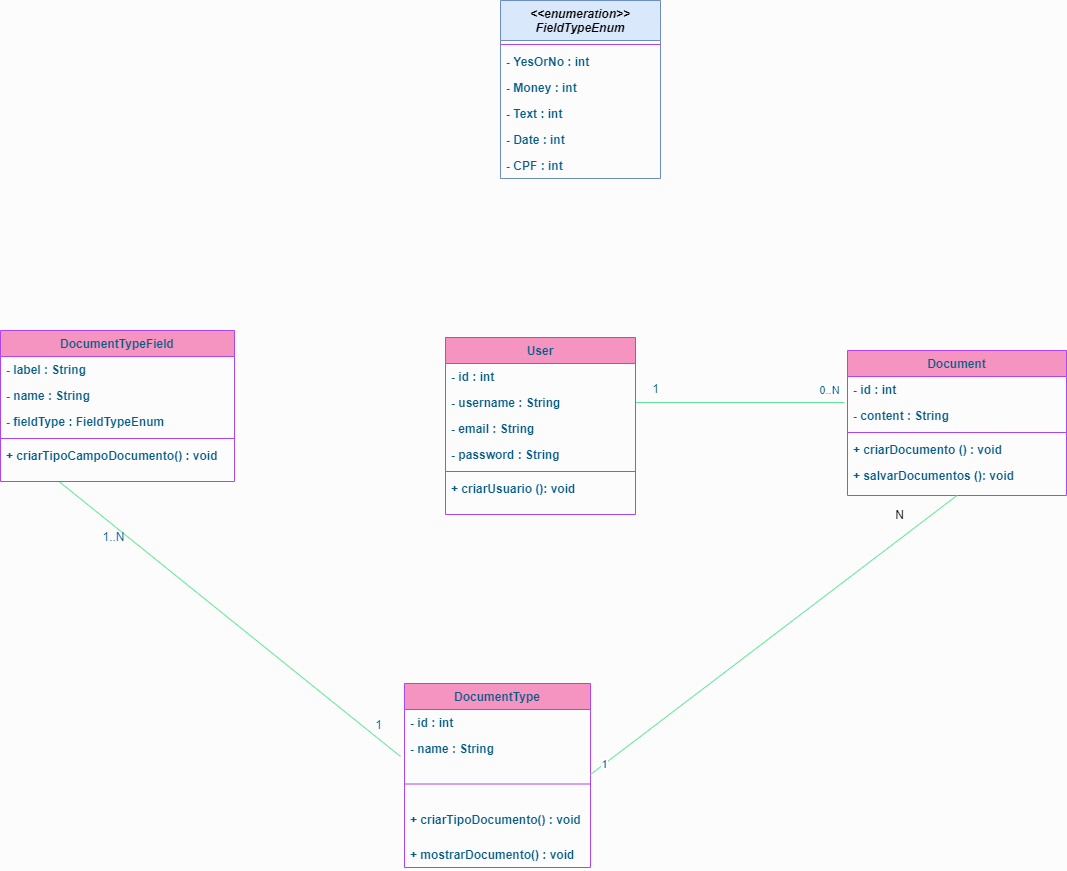

The diagram above was exported from draw.io. Its source (the exported page's mxGraphModel, read from the mxfile embedded in the PNG):
<mxGraphModel dx="1102" dy="1783" grid="0" gridSize="10" guides="1" tooltips="1" connect="1" arrows="1" fold="1" page="1" pageScale="1" pageWidth="827" pageHeight="1169" background="#FCFCFC" math="0" shadow="0">
  <root>
    <mxCell id="WIyWlLk6GJQsqaUBKTNV-0" />
    <mxCell id="WIyWlLk6GJQsqaUBKTNV-1" parent="WIyWlLk6GJQsqaUBKTNV-0" />
    <mxCell id="uzMGFxvSHJ5F-SQ5tDUI-9" value="DocumentType" style="swimlane;fontStyle=1;align=center;verticalAlign=top;childLayout=stackLayout;horizontal=1;startSize=26;horizontalStack=0;resizeParent=1;resizeLast=0;collapsible=1;marginBottom=0;rounded=0;shadow=0;strokeWidth=1;fillColor=#F694C1;strokeColor=#AF45ED;fontColor=#095C86;" parent="WIyWlLk6GJQsqaUBKTNV-1" vertex="1">
      <mxGeometry x="618" y="457" width="186" height="184" as="geometry">
        <mxRectangle x="130" y="380" width="160" height="26" as="alternateBounds" />
      </mxGeometry>
    </mxCell>
    <mxCell id="hbAj7K86QtnzhkLf3Bf1-23" value="- id : int" style="text;align=left;verticalAlign=top;spacingLeft=4;spacingRight=4;overflow=hidden;rotatable=0;points=[[0,0.5],[1,0.5]];portConstraint=eastwest;fontColor=#095C86;fontStyle=1" parent="uzMGFxvSHJ5F-SQ5tDUI-9" vertex="1">
      <mxGeometry y="26" width="186" height="26" as="geometry" />
    </mxCell>
    <mxCell id="uzMGFxvSHJ5F-SQ5tDUI-11" value="- name : String" style="text;align=left;verticalAlign=top;spacingLeft=4;spacingRight=4;overflow=hidden;rotatable=0;points=[[0,0.5],[1,0.5]];portConstraint=eastwest;fontColor=#095C86;fontStyle=1" parent="uzMGFxvSHJ5F-SQ5tDUI-9" vertex="1">
      <mxGeometry y="52" width="186" height="26" as="geometry" />
    </mxCell>
    <mxCell id="uzMGFxvSHJ5F-SQ5tDUI-14" value="" style="line;html=1;strokeWidth=1;align=left;verticalAlign=middle;spacingTop=-1;spacingLeft=3;spacingRight=3;rotatable=0;labelPosition=right;points=[];portConstraint=eastwest;fillColor=#F694C1;strokeColor=#AF45ED;fontColor=#095C86;fontStyle=1" parent="uzMGFxvSHJ5F-SQ5tDUI-9" vertex="1">
      <mxGeometry y="78" width="186" height="45" as="geometry" />
    </mxCell>
    <mxCell id="bsb4yUXLNiNglGAPF9Kp-10" value="+ criarTipoDocumento() : void" style="text;align=left;verticalAlign=top;spacingLeft=4;spacingRight=4;overflow=hidden;rotatable=0;points=[[0,0.5],[1,0.5]];portConstraint=eastwest;fontColor=#095C86;fontStyle=1" parent="uzMGFxvSHJ5F-SQ5tDUI-9" vertex="1">
      <mxGeometry y="123" width="186" height="35" as="geometry" />
    </mxCell>
    <mxCell id="bsb4yUXLNiNglGAPF9Kp-20" value="+ mostrarDocumento() : void" style="text;align=left;verticalAlign=top;spacingLeft=4;spacingRight=4;overflow=hidden;rotatable=0;points=[[0,0.5],[1,0.5]];portConstraint=eastwest;fontColor=#095C86;fontStyle=1" parent="uzMGFxvSHJ5F-SQ5tDUI-9" vertex="1">
      <mxGeometry y="158" width="186" height="26" as="geometry" />
    </mxCell>
    <mxCell id="uzMGFxvSHJ5F-SQ5tDUI-93" value="" style="endArrow=none;html=1;strokeColor=#60E696;fillColor=#F694C1;fontColor=#095C86;entryX=0;entryY=0.5;entryDx=0;entryDy=0;exitX=0.25;exitY=1;exitDx=0;exitDy=0;" parent="WIyWlLk6GJQsqaUBKTNV-1" source="zkfFHV4jXpPFQw0GAbJ--6" edge="1">
      <mxGeometry width="50" height="50" relative="1" as="geometry">
        <mxPoint x="267" y="297" as="sourcePoint" />
        <mxPoint x="614" y="530" as="targetPoint" />
      </mxGeometry>
    </mxCell>
    <mxCell id="uzMGFxvSHJ5F-SQ5tDUI-96" value="1" style="text;html=1;align=center;verticalAlign=middle;resizable=0;points=[];autosize=1;fontColor=#095C86;" parent="WIyWlLk6GJQsqaUBKTNV-1" vertex="1">
      <mxGeometry x="860" y="153" width="17" height="18" as="geometry" />
    </mxCell>
    <mxCell id="uzMGFxvSHJ5F-SQ5tDUI-98" value="1..N" style="text;html=1;align=center;verticalAlign=middle;resizable=0;points=[];autosize=1;fontColor=#095C86;" parent="WIyWlLk6GJQsqaUBKTNV-1" vertex="1">
      <mxGeometry x="311" y="301" width="32" height="18" as="geometry" />
    </mxCell>
    <mxCell id="uzMGFxvSHJ5F-SQ5tDUI-99" value="1" style="text;html=1;align=center;verticalAlign=middle;resizable=0;points=[];autosize=1;fontColor=#095C86;" parent="WIyWlLk6GJQsqaUBKTNV-1" vertex="1">
      <mxGeometry x="583" y="489" width="17" height="18" as="geometry" />
    </mxCell>
    <mxCell id="hbAj7K86QtnzhkLf3Bf1-7" value="" style="endArrow=none;html=1;strokeColor=#60E696;fillColor=#F694C1;fontColor=#095C86;exitX=-0.014;exitY=0;exitDx=0;exitDy=0;exitPerimeter=0;entryX=1;entryY=0.5;entryDx=0;entryDy=0;" parent="WIyWlLk6GJQsqaUBKTNV-1" target="uzMGFxvSHJ5F-SQ5tDUI-22" edge="1">
      <mxGeometry width="50" height="50" relative="1" as="geometry">
        <mxPoint x="1057.9339999999997" y="176" as="sourcePoint" />
        <mxPoint x="1163.17" y="-14.30600000000004" as="targetPoint" />
      </mxGeometry>
    </mxCell>
    <mxCell id="hbAj7K86QtnzhkLf3Bf1-8" value="0..N" style="edgeLabel;html=1;align=center;verticalAlign=middle;resizable=0;points=[];fontColor=#095C86;" parent="hbAj7K86QtnzhkLf3Bf1-7" vertex="1" connectable="0">
      <mxGeometry x="-0.7515" y="-5" relative="1" as="geometry">
        <mxPoint x="10.07" y="-7.869999999999999" as="offset" />
      </mxGeometry>
    </mxCell>
    <mxCell id="uzMGFxvSHJ5F-SQ5tDUI-15" value="Document" style="swimlane;fontStyle=1;align=center;verticalAlign=top;childLayout=stackLayout;horizontal=1;startSize=26;horizontalStack=0;resizeParent=1;resizeLast=0;collapsible=1;marginBottom=0;rounded=0;shadow=0;strokeWidth=1;fillColor=#F694C1;strokeColor=#AF45ED;fontColor=#095C86;" parent="WIyWlLk6GJQsqaUBKTNV-1" vertex="1">
      <mxGeometry x="1061" y="124" width="219" height="145" as="geometry">
        <mxRectangle x="130" y="380" width="160" height="26" as="alternateBounds" />
      </mxGeometry>
    </mxCell>
    <mxCell id="hbAj7K86QtnzhkLf3Bf1-13" value="- id : int" style="text;align=left;verticalAlign=top;spacingLeft=4;spacingRight=4;overflow=hidden;rotatable=0;points=[[0,0.5],[1,0.5]];portConstraint=eastwest;fontColor=#095C86;fontStyle=1" parent="uzMGFxvSHJ5F-SQ5tDUI-15" vertex="1">
      <mxGeometry y="26" width="219" height="26" as="geometry" />
    </mxCell>
    <mxCell id="uzMGFxvSHJ5F-SQ5tDUI-17" value="- content : String" style="text;align=left;verticalAlign=top;spacingLeft=4;spacingRight=4;overflow=hidden;rotatable=0;points=[[0,0.5],[1,0.5]];portConstraint=eastwest;fontColor=#095C86;fontStyle=1" parent="uzMGFxvSHJ5F-SQ5tDUI-15" vertex="1">
      <mxGeometry y="52" width="219" height="26" as="geometry" />
    </mxCell>
    <mxCell id="uzMGFxvSHJ5F-SQ5tDUI-18" value="" style="line;html=1;strokeWidth=1;align=left;verticalAlign=middle;spacingTop=-1;spacingLeft=3;spacingRight=3;rotatable=0;labelPosition=right;points=[];portConstraint=eastwest;fillColor=#F694C1;strokeColor=#AF45ED;fontColor=#095C86;fontStyle=1" parent="uzMGFxvSHJ5F-SQ5tDUI-15" vertex="1">
      <mxGeometry y="78" width="219" height="8" as="geometry" />
    </mxCell>
    <mxCell id="bsb4yUXLNiNglGAPF9Kp-9" value="+ criarDocumento () : void" style="text;align=left;verticalAlign=top;spacingLeft=4;spacingRight=4;overflow=hidden;rotatable=0;points=[[0,0.5],[1,0.5]];portConstraint=eastwest;fontColor=#095C86;fontStyle=1" parent="uzMGFxvSHJ5F-SQ5tDUI-15" vertex="1">
      <mxGeometry y="86" width="219" height="26" as="geometry" />
    </mxCell>
    <mxCell id="bsb4yUXLNiNglGAPF9Kp-21" value="+ salvarDocumentos (): void" style="text;align=left;verticalAlign=top;spacingLeft=4;spacingRight=4;overflow=hidden;rotatable=0;points=[[0,0.5],[1,0.5]];portConstraint=eastwest;fontColor=#095C86;fontStyle=1" parent="uzMGFxvSHJ5F-SQ5tDUI-15" vertex="1">
      <mxGeometry y="112" width="219" height="33" as="geometry" />
    </mxCell>
    <mxCell id="uzMGFxvSHJ5F-SQ5tDUI-21" value="User" style="swimlane;fontStyle=1;align=center;verticalAlign=top;childLayout=stackLayout;horizontal=1;startSize=26;horizontalStack=0;resizeParent=1;resizeLast=0;collapsible=1;marginBottom=0;rounded=0;shadow=0;strokeWidth=1;fillColor=#F694C1;strokeColor=#AF45ED;fontColor=#095C86;" parent="WIyWlLk6GJQsqaUBKTNV-1" vertex="1">
      <mxGeometry x="659" y="111" width="190" height="177" as="geometry">
        <mxRectangle x="130" y="380" width="160" height="26" as="alternateBounds" />
      </mxGeometry>
    </mxCell>
    <mxCell id="hbAj7K86QtnzhkLf3Bf1-12" value="- id : int" style="text;align=left;verticalAlign=top;spacingLeft=4;spacingRight=4;overflow=hidden;rotatable=0;points=[[0,0.5],[1,0.5]];portConstraint=eastwest;fontColor=#095C86;fontStyle=1" parent="uzMGFxvSHJ5F-SQ5tDUI-21" vertex="1">
      <mxGeometry y="26" width="190" height="26" as="geometry" />
    </mxCell>
    <mxCell id="uzMGFxvSHJ5F-SQ5tDUI-22" value="- username : String" style="text;align=left;verticalAlign=top;spacingLeft=4;spacingRight=4;overflow=hidden;rotatable=0;points=[[0,0.5],[1,0.5]];portConstraint=eastwest;fontColor=#095C86;fontStyle=1" parent="uzMGFxvSHJ5F-SQ5tDUI-21" vertex="1">
      <mxGeometry y="52" width="190" height="26" as="geometry" />
    </mxCell>
    <mxCell id="uzMGFxvSHJ5F-SQ5tDUI-23" value="- email : String" style="text;align=left;verticalAlign=top;spacingLeft=4;spacingRight=4;overflow=hidden;rotatable=0;points=[[0,0.5],[1,0.5]];portConstraint=eastwest;fontColor=#095C86;fontStyle=1" parent="uzMGFxvSHJ5F-SQ5tDUI-21" vertex="1">
      <mxGeometry y="78" width="190" height="26" as="geometry" />
    </mxCell>
    <mxCell id="uzMGFxvSHJ5F-SQ5tDUI-24" value="- password : String" style="text;align=left;verticalAlign=top;spacingLeft=4;spacingRight=4;overflow=hidden;rotatable=0;points=[[0,0.5],[1,0.5]];portConstraint=eastwest;fontColor=#095C86;fontStyle=1" parent="uzMGFxvSHJ5F-SQ5tDUI-21" vertex="1">
      <mxGeometry y="104" width="190" height="26" as="geometry" />
    </mxCell>
    <mxCell id="uzMGFxvSHJ5F-SQ5tDUI-25" value="" style="line;html=1;strokeWidth=1;align=left;verticalAlign=middle;spacingTop=-1;spacingLeft=3;spacingRight=3;rotatable=0;labelPosition=right;points=[];portConstraint=eastwest;fillColor=#F694C1;strokeColor=#AF45ED;fontColor=#095C86;fontStyle=1" parent="uzMGFxvSHJ5F-SQ5tDUI-21" vertex="1">
      <mxGeometry y="130" width="190" height="8" as="geometry" />
    </mxCell>
    <mxCell id="bsb4yUXLNiNglGAPF9Kp-8" value="+ criarUsuario (): void" style="text;align=left;verticalAlign=top;spacingLeft=4;spacingRight=4;overflow=hidden;rotatable=0;points=[[0,0.5],[1,0.5]];portConstraint=eastwest;fontColor=#095C86;fontStyle=1" parent="uzMGFxvSHJ5F-SQ5tDUI-21" vertex="1">
      <mxGeometry y="138" width="190" height="33" as="geometry" />
    </mxCell>
    <mxCell id="zkfFHV4jXpPFQw0GAbJ--6" value="DocumentTypeField&#10;" style="swimlane;fontStyle=1;align=center;verticalAlign=top;childLayout=stackLayout;horizontal=1;startSize=26;horizontalStack=0;resizeParent=1;resizeLast=0;collapsible=1;marginBottom=0;rounded=0;shadow=0;strokeWidth=1;fillColor=#F694C1;strokeColor=#AF45ED;fontColor=#095C86;" parent="WIyWlLk6GJQsqaUBKTNV-1" vertex="1">
      <mxGeometry x="214" y="104" width="234" height="151" as="geometry">
        <mxRectangle x="130" y="380" width="160" height="26" as="alternateBounds" />
      </mxGeometry>
    </mxCell>
    <mxCell id="zkfFHV4jXpPFQw0GAbJ--7" value="- label : String" style="text;align=left;verticalAlign=top;spacingLeft=4;spacingRight=4;overflow=hidden;rotatable=0;points=[[0,0.5],[1,0.5]];portConstraint=eastwest;fontColor=#095C86;fontStyle=1" parent="zkfFHV4jXpPFQw0GAbJ--6" vertex="1">
      <mxGeometry y="26" width="234" height="26" as="geometry" />
    </mxCell>
    <mxCell id="uzMGFxvSHJ5F-SQ5tDUI-7" value="- name : String" style="text;align=left;verticalAlign=top;spacingLeft=4;spacingRight=4;overflow=hidden;rotatable=0;points=[[0,0.5],[1,0.5]];portConstraint=eastwest;fontColor=#095C86;fontStyle=1" parent="zkfFHV4jXpPFQw0GAbJ--6" vertex="1">
      <mxGeometry y="52" width="234" height="26" as="geometry" />
    </mxCell>
    <mxCell id="uzMGFxvSHJ5F-SQ5tDUI-8" value="- fieldType : FieldTypeEnum" style="text;align=left;verticalAlign=top;spacingLeft=4;spacingRight=4;overflow=hidden;rotatable=0;points=[[0,0.5],[1,0.5]];portConstraint=eastwest;fontColor=#095C86;fontStyle=1" parent="zkfFHV4jXpPFQw0GAbJ--6" vertex="1">
      <mxGeometry y="78" width="234" height="26" as="geometry" />
    </mxCell>
    <mxCell id="zkfFHV4jXpPFQw0GAbJ--9" value="" style="line;html=1;strokeWidth=1;align=left;verticalAlign=middle;spacingTop=-1;spacingLeft=3;spacingRight=3;rotatable=0;labelPosition=right;points=[];portConstraint=eastwest;fillColor=#F694C1;strokeColor=#AF45ED;fontColor=#095C86;fontStyle=1" parent="zkfFHV4jXpPFQw0GAbJ--6" vertex="1">
      <mxGeometry y="104" width="234" height="8" as="geometry" />
    </mxCell>
    <mxCell id="bsb4yUXLNiNglGAPF9Kp-0" value="+ criarTipoCampoDocumento() : void" style="text;align=left;verticalAlign=top;spacingLeft=4;spacingRight=4;overflow=hidden;rotatable=0;points=[[0,0.5],[1,0.5]];portConstraint=eastwest;fontColor=#095C86;fontStyle=1" parent="zkfFHV4jXpPFQw0GAbJ--6" vertex="1">
      <mxGeometry y="112" width="234" height="26" as="geometry" />
    </mxCell>
    <mxCell id="hbAj7K86QtnzhkLf3Bf1-18" value="" style="endArrow=none;html=1;strokeColor=#60E696;fillColor=#F694C1;fontColor=#095C86;exitX=0.5;exitY=1;exitDx=0;exitDy=0;entryX=1;entryY=0.5;entryDx=0;entryDy=0;" parent="WIyWlLk6GJQsqaUBKTNV-1" source="uzMGFxvSHJ5F-SQ5tDUI-15" edge="1">
      <mxGeometry width="50" height="50" relative="1" as="geometry">
        <mxPoint x="1026.9340000000002" y="514.5" as="sourcePoint" />
        <mxPoint x="804" y="548" as="targetPoint" />
      </mxGeometry>
    </mxCell>
    <mxCell id="hbAj7K86QtnzhkLf3Bf1-19" value="1" style="edgeLabel;html=1;align=center;verticalAlign=middle;resizable=0;points=[];fontColor=#095C86;" parent="hbAj7K86QtnzhkLf3Bf1-18" vertex="1" connectable="0">
      <mxGeometry x="-0.7515" y="-5" relative="1" as="geometry">
        <mxPoint x="-304.57" y="237.91" as="offset" />
      </mxGeometry>
    </mxCell>
    <mxCell id="hbAj7K86QtnzhkLf3Bf1-20" value="N" style="text;html=1;align=center;verticalAlign=middle;resizable=0;points=[];autosize=1;" parent="WIyWlLk6GJQsqaUBKTNV-1" vertex="1">
      <mxGeometry x="1103" y="279" width="19" height="18" as="geometry" />
    </mxCell>
    <mxCell id="zkfFHV4jXpPFQw0GAbJ--0" value="&lt;&lt;enumeration&gt;&gt;&#10;FieldTypeEnum" style="swimlane;fontStyle=3;align=center;verticalAlign=top;childLayout=stackLayout;horizontal=1;startSize=40;horizontalStack=0;resizeParent=1;resizeLast=0;collapsible=1;marginBottom=0;rounded=0;shadow=0;strokeWidth=1;fillColor=#dae8fc;strokeColor=#6c8ebf;" parent="WIyWlLk6GJQsqaUBKTNV-1" vertex="1">
      <mxGeometry x="714" y="-226" width="160" height="178" as="geometry">
        <mxRectangle x="230" y="140" width="160" height="26" as="alternateBounds" />
      </mxGeometry>
    </mxCell>
    <mxCell id="zkfFHV4jXpPFQw0GAbJ--4" value="" style="line;html=1;strokeWidth=1;align=left;verticalAlign=middle;spacingTop=-1;spacingLeft=3;spacingRight=3;rotatable=0;labelPosition=right;points=[];portConstraint=eastwest;fillColor=#F694C1;strokeColor=#AF45ED;fontColor=#095C86;fontStyle=1" parent="zkfFHV4jXpPFQw0GAbJ--0" vertex="1">
      <mxGeometry y="40" width="160" height="8" as="geometry" />
    </mxCell>
    <mxCell id="hbAj7K86QtnzhkLf3Bf1-0" value="- YesOrNo : int" style="text;align=left;verticalAlign=top;spacingLeft=4;spacingRight=4;overflow=hidden;rotatable=0;points=[[0,0.5],[1,0.5]];portConstraint=eastwest;fontColor=#095C86;fontStyle=1" parent="zkfFHV4jXpPFQw0GAbJ--0" vertex="1">
      <mxGeometry y="48" width="160" height="26" as="geometry" />
    </mxCell>
    <mxCell id="hbAj7K86QtnzhkLf3Bf1-1" value="- Money : int" style="text;align=left;verticalAlign=top;spacingLeft=4;spacingRight=4;overflow=hidden;rotatable=0;points=[[0,0.5],[1,0.5]];portConstraint=eastwest;fontColor=#095C86;fontStyle=1" parent="zkfFHV4jXpPFQw0GAbJ--0" vertex="1">
      <mxGeometry y="74" width="160" height="26" as="geometry" />
    </mxCell>
    <mxCell id="hbAj7K86QtnzhkLf3Bf1-2" value="- Text : int" style="text;align=left;verticalAlign=top;spacingLeft=4;spacingRight=4;overflow=hidden;rotatable=0;points=[[0,0.5],[1,0.5]];portConstraint=eastwest;fontColor=#095C86;fontStyle=1" parent="zkfFHV4jXpPFQw0GAbJ--0" vertex="1">
      <mxGeometry y="100" width="160" height="26" as="geometry" />
    </mxCell>
    <mxCell id="hbAj7K86QtnzhkLf3Bf1-3" value="- Date : int" style="text;align=left;verticalAlign=top;spacingLeft=4;spacingRight=4;overflow=hidden;rotatable=0;points=[[0,0.5],[1,0.5]];portConstraint=eastwest;fontColor=#095C86;fontStyle=1" parent="zkfFHV4jXpPFQw0GAbJ--0" vertex="1">
      <mxGeometry y="126" width="160" height="26" as="geometry" />
    </mxCell>
    <mxCell id="hbAj7K86QtnzhkLf3Bf1-4" value="- CPF : int" style="text;align=left;verticalAlign=top;spacingLeft=4;spacingRight=4;overflow=hidden;rotatable=0;points=[[0,0.5],[1,0.5]];portConstraint=eastwest;fontColor=#095C86;fontStyle=1" parent="zkfFHV4jXpPFQw0GAbJ--0" vertex="1">
      <mxGeometry y="152" width="160" height="26" as="geometry" />
    </mxCell>
  </root>
</mxGraphModel>